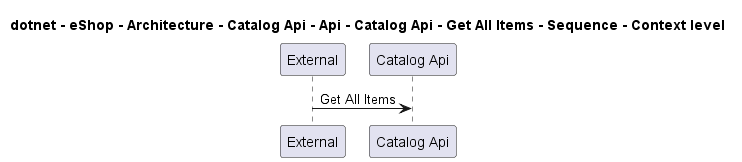

The diagram above was rendered by PlantUML. Its source (embedded in the PNG):
@startuml
!pragma layout smetana

title dotnet - eShop - Architecture - Catalog Api - Api - Catalog Api - Get All Items - Sequence - Context level

participant "External" as C4InterFlow.SoftwareSystems.ExternalSystem
participant "Catalog Api" as dotnet.eShop.Architecture.SoftwareSystems.CatalogApi

C4InterFlow.SoftwareSystems.ExternalSystem -> dotnet.eShop.Architecture.SoftwareSystems.CatalogApi : Get All Items


@enduml